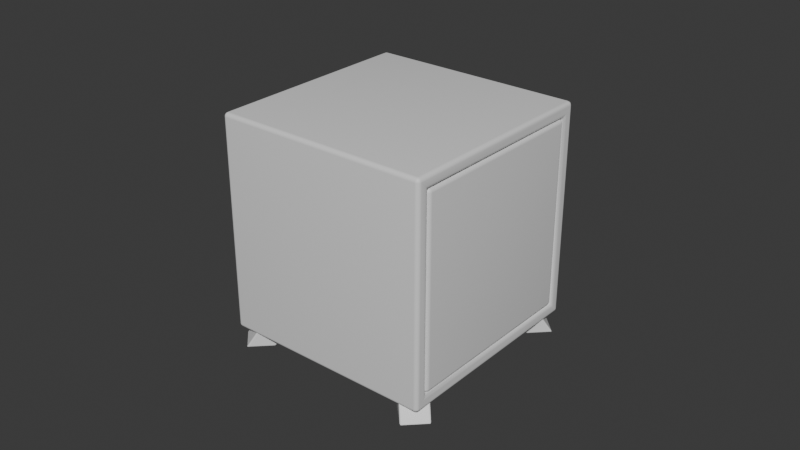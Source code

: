 # Source: FirstSafe.blend  (saved by Blender 4.5.90; exported with 4.5.12 LTS)
import bpy
from mathutils import Matrix  # noqa: F401  (used for matrix-valued properties, if any)

bpy.ops.wm.read_factory_settings(use_empty=True)
scene = bpy.context.scene
scene.name = 'Scene'

# ---- collections
col_collection = bpy.data.collections.new('Collection'); scene.collection.children.link(col_collection)

# ---- materials (node trees are filled in below, after node groups)
mat_safe = bpy.data.materials.new('safe')
mat_safe.alpha_threshold = 0.0
mat_safe.roughness = 0.5
mat_safe.line_color = (0.0, 0.0, 0.0, 1.0)
mat_bottom = bpy.data.materials.new('bottom')

# ---- material node trees
mat_safe.use_nodes = True; mat_safe.node_tree.nodes.clear()
_N = mat_safe.node_tree.nodes; _L = mat_safe.node_tree.links
n0 = _N.new('ShaderNodeOutputMaterial'); n0.name = 'Material Output'; n0.location = (200, 100)
n1 = _N.new('ShaderNodeBsdfPrincipled'); n1.name = 'Principled BSDF'; n1.location = (-200, 100)
n1.inputs[3].default_value = 1.45
_L.new(n1.outputs[0], n0.inputs[0])
n0.is_active_output = True
mat_bottom.use_nodes = True; mat_bottom.node_tree.nodes.clear()
_N = mat_bottom.node_tree.nodes; _L = mat_bottom.node_tree.links
n0 = _N.new('ShaderNodeBsdfPrincipled'); n0.name = 'Principled BSDF'; n0.location = (-200, 100)
n1 = _N.new('ShaderNodeOutputMaterial'); n1.name = 'Material Output'; n1.location = (200, 100)
_L.new(n0.outputs[0], n1.inputs[0])
n1.is_active_output = True

# ---- world
world_world = bpy.data.worlds.new('World'); scene.world = world_world
world_world.use_nodes = True; world_world.node_tree.nodes.clear()
_N = world_world.node_tree.nodes; _L = world_world.node_tree.links
n0 = _N.new('ShaderNodeOutputWorld'); n0.name = 'World Output'; n0.location = (200, 100)
n1 = _N.new('ShaderNodeBackground'); n1.name = 'Background'; n1.location = (-200, 100)
n1.inputs[0].default_value = (0.05088, 0.05088, 0.05088, 1.0)
_L.new(n1.outputs[0], n0.inputs[0])
n0.is_active_output = True
world_world.color = (0.05088, 0.05088, 0.05088)
world_world.sun_shadow_jitter_overblur = 0.0

# ---- meshes
me_cube = bpy.data.meshes.new('Cube')
me_cube.from_pydata([(1.0, 0.8799, 0.8799), (1.0, 0.8799, -0.8799), (1.0, -0.8799, 0.8799), (1.0, -0.8799, -0.8799), (-1.0, 1.0, 1.0), (-1.0, 1.0, -1.0), (-1.0, -1.0, 1.0), (-1.0, -1.0, -1.0), (1.0, 1.0, 1.0), (1.0, 1.0, -1.0), (1.0, -1.0, 1.0), (1.0, -1.0, -1.0), (0.9, 0.7903, 0.8028), (0.9, 0.7903, -0.8063), (0.9, -0.7903, 0.8028), (0.9, -0.7903, -0.8063), (0.9, 0.8799, 0.8799), (0.9, 0.8799, -0.8799), (0.9, -0.8799, 0.8799), (0.9, -0.8799, -0.8799), (-0.9, 0.7903, 0.8028), (-0.9, 0.7903, -0.8063), (-0.9, -0.7903, 0.8028), (-0.9, -0.7903, -0.8063)], [], [(8, 4, 6, 10), (11, 10, 6, 7), (7, 6, 4, 5), (5, 9, 11, 7), (0, 2, 18, 16), (5, 4, 8, 9), (0, 1, 9, 8), (3, 2, 10, 11), (2, 0, 8, 10), (1, 3, 11, 9), (15, 13, 21, 23), (1, 0, 16, 17), (3, 1, 17, 19), (2, 3, 19, 18), (12, 13, 17, 16), (15, 14, 18, 19), (14, 12, 16, 18), (13, 15, 19, 17), (21, 20, 22, 23), (14, 15, 23, 22), (12, 14, 22, 20), (13, 12, 20, 21)])
me_cube.polygons.foreach_set('use_smooth', [True] * 22)
_uv = me_cube.uv_layers.new(name='UVMap')
_uv.uv.foreach_set('vector', [0.2717, 2.052e-08, 0.2717, 0.2717, 1.188e-08, 0.2717, 3.239e-08, 2.446e-15, 0.2717, 0.5435, 7.559e-09, 0.5435, 2.808e-08, 0.2717, 0.2717, 0.2717, 0.5435, 0.2717, 0.2717, 0.2717, 0.2717, 4.319e-09, 0.5435, 2.483e-08, 0.5435, 0.2717, 0.5435, 0.5435, 0.2717, 0.5435, 0.2717, 0.2717, 0.4904, 0.7826, 0.4904, 0.5435, 0.504, 0.5435, 0.504, 0.7826, 0.2717, 0.8152, 3.24e-09, 0.8152, 2.376e-08, 0.5435, 0.2717, 0.5435, 0.5598, 0.2554, 0.7989, 0.2554, 0.8152, 0.2717, 0.5435, 0.2717, 0.7989, 0.01631, 0.5598, 0.01631, 0.5435, 8.638e-09, 0.8152, 2.915e-08, 0.5598, 0.01631, 0.5598, 0.2554, 0.5435, 0.2717, 0.5435, 8.638e-09, 0.7989, 0.2554, 0.7989, 0.01631, 0.8152, 2.915e-08, 0.8152, 0.2717, 0.7621, 0.5109, 0.9769, 0.5109, 0.9769, 0.7554, 0.7621, 0.7554, 0.504, 0.7826, 0.504, 0.5435, 0.5176, 0.5435, 0.5176, 0.7826, 0.5311, 0.5435, 0.5311, 0.7826, 0.5176, 0.7826, 0.5176, 0.5435, 0.7962, 0.2717, 0.7962, 0.5109, 0.7826, 0.5109, 0.7826, 0.2717, 0.554, 0.4987, 0.7726, 0.4987, 0.7826, 0.5109, 0.5435, 0.5109, 0.7726, 0.2839, 0.554, 0.2839, 0.5435, 0.2717, 0.7826, 0.2717, 0.554, 0.2839, 0.554, 0.4987, 0.5435, 0.5109, 0.5435, 0.2717, 0.7726, 0.4987, 0.7726, 0.2839, 0.7826, 0.2717, 0.7826, 0.5109, 0.7583, 0.9741, 0.7583, 0.7554, 0.973, 0.7554, 0.973, 0.9741, 0.5435, 0.5109, 0.7621, 0.5109, 0.7621, 0.7554, 0.5435, 0.7554, 0.7583, 1.0, 0.5435, 1.0, 0.5435, 0.7554, 0.7583, 0.7554, 0.4904, 0.7881, 0.2717, 0.7881, 0.2717, 0.5435, 0.4904, 0.5435])
me_cube.materials.append(mat_safe)
me_cube.use_mirror_vertex_groups = False
me_cube.update()
me_cube_001 = bpy.data.meshes.new('Cube.001')
me_cube_001.from_pydata([(0.0, 0.0, 0.0), (0.0, 0.0, -1.76), (0.0, -1.76, 0.0), (0.0, -1.76, -1.76), (-0.1, -0.07906, -0.07906), (-0.1, -0.07906, -1.681), (-0.1, -1.681, -0.07906), (-0.1, -1.681, -1.681), (-0.1, 0.0, 0.0), (-0.1, 0.0, -1.76), (-0.1, -1.76, 0.0), (-0.1, -1.76, -1.76), (-0.252, -0.07906, -0.07906), (-0.252, -0.07906, -1.681), (-0.252, -1.681, -0.07906), (-0.252, -1.681, -1.681)], [], [(1, 0, 2, 3), (7, 15, 13, 5), (0, 8, 10, 2), (1, 9, 8, 0), (3, 11, 9, 1), (2, 10, 11, 3), (4, 8, 9, 5), (7, 11, 10, 6), (6, 10, 8, 4), (5, 9, 11, 7), (13, 15, 14, 12), (6, 14, 15, 7), (4, 12, 14, 6), (5, 13, 12, 4)])
me_cube_001.polygons.foreach_set('use_smooth', [True] * 14)
_uv = me_cube_001.uv_layers.new(name='UVMap')
_uv.uv.foreach_set('vector', [0.4431, 0.8862, 0.4431, 0.4431, 0.0, 0.4431, 0.0, 0.8862, 0.9098, 0.4431, 0.8716, 0.4431, 0.8716, 0.8464, 0.9098, 0.8464, 0.4431, 0.4431, 0.4683, 0.4431, 0.4683, 0.0, 0.4431, 0.0, 0.4431, 0.8862, 0.4683, 0.8862, 0.4683, 0.4431, 0.4431, 0.4431, 0.9748, 0.0, 0.9496, 0.0, 0.9496, 0.4431, 0.9748, 0.4431, 1.0, 0.0, 0.9748, 0.0, 0.9748, 0.4431, 1.0, 0.4431, 0.4882, 0.4232, 0.4683, 0.4431, 0.9114, 0.4431, 0.8915, 0.4232, 0.8915, 0.01991, 0.9114, 3.879e-08, 0.4683, 5.34e-09, 0.4882, 0.01991, 0.4882, 0.01991, 0.4683, 5.34e-09, 0.4683, 0.4431, 0.4882, 0.4232, 0.8915, 0.4232, 0.9114, 0.4431, 0.9114, 3.879e-08, 0.8915, 0.01991, 0.4683, 0.8464, 0.8716, 0.8464, 0.8716, 0.4431, 0.4683, 0.4431, 0.9481, 0.4431, 0.9098, 0.4431, 0.9098, 0.8464, 0.9481, 0.8464, 0.9114, 0.4033, 0.9496, 0.4033, 0.9496, 0.0, 0.9114, 0.0, 0.9481, 0.8464, 0.9864, 0.8464, 0.9864, 0.4431, 0.9481, 0.4431])
me_cube_001.materials.append(mat_safe)
me_cube_001.use_mirror_vertex_groups = False
me_cube_001.update()
me_cube_008 = bpy.data.meshes.new('Cube.008')
me_cube_008.from_pydata([(-0.125, -0.001346, -0.09375), (-0.125, -0.125, 0.09375), (-0.125, 0.2487, -0.09375), (-0.125, 0.125, 0.09375), (0.125, -0.001346, -0.09375), (0.125, -0.125, 0.09375), (0.125, 0.2487, -0.09375), (0.125, 0.125, 0.09375), (1.102, -0.9781, -0.09375), (0.9781, -0.9781, 0.09375), (1.352, -0.9781, -0.09375), (1.228, -0.9781, 0.09375), (1.102, -1.228, -0.09375), (0.9781, -1.228, 0.09375), (1.352, -1.228, -0.09375), (1.228, -1.228, 0.09375), (-1.102, -1.228, -0.09375), (-0.9781, -1.228, 0.09375), (-1.352, -1.228, -0.09375), (-1.228, -1.228, 0.09375), (-1.102, -0.9781, -0.09375), (-0.9781, -0.9781, 0.09375), (-1.352, -0.9781, -0.09375), (-1.228, -0.9781, 0.09375), (0.125, -2.205, -0.09375), (0.125, -2.081, 0.09375), (0.125, -2.455, -0.09375), (0.125, -2.331, 0.09375), (-0.125, -2.205, -0.09375), (-0.125, -2.081, 0.09375), (-0.125, -2.455, -0.09375), (-0.125, -2.331, 0.09375)], [], [(0, 1, 3, 2), (2, 3, 7, 6), (6, 7, 5, 4), (4, 5, 1, 0), (2, 6, 4, 0), (7, 3, 1, 5), (8, 9, 11, 10), (10, 11, 15, 14), (14, 15, 13, 12), (12, 13, 9, 8), (10, 14, 12, 8), (15, 11, 9, 13), (16, 17, 19, 18), (18, 19, 23, 22), (22, 23, 21, 20), (20, 21, 17, 16), (18, 22, 20, 16), (23, 19, 17, 21), (24, 25, 27, 26), (26, 27, 31, 30), (30, 31, 29, 28), (28, 29, 25, 24), (26, 30, 28, 24), (31, 27, 25, 29)])
_uv = me_cube_008.uv_layers.new(name='UVMap')
_uv.uv.foreach_set('vector', [0.1605, 0.479, 0.1605, 0.2792, 0.3211, 0.3586, 0.3211, 0.5584, 0.3582, 0.7375, 0.1791, 0.7375, 0.1791, 0.5584, 0.3582, 0.5584, 0.4816, 0.5562, 0.4816, 0.3583, 0.6418, 0.2781, 0.6418, 0.4761, 0.5373, 0.7375, 0.3582, 0.7375, 0.3582, 0.5584, 0.5373, 0.5584, 0.3582, 0.7489, 0.3582, 0.928, 0.1791, 0.928, 0.1791, 0.7489, 0.8209, 1.927e-08, 0.8209, 0.1791, 0.6418, 0.1791, 0.6418, 5.752e-09, 3.621e-08, 0.1998, 3.828e-08, 1.893e-08, 0.1605, 0.07941, 0.1605, 0.2792, 0.9845, 0.8955, 0.8209, 0.8955, 0.8209, 0.7164, 0.9845, 0.7164, 0.3211, 0.2792, 0.3211, 0.07941, 0.4816, 3.134e-08, 0.4816, 0.1998, 0.7164, 0.928, 0.5373, 0.928, 0.5373, 0.7489, 0.7164, 0.7489, 0.8209, 0.3582, 0.6418, 0.3582, 0.6418, 0.1791, 0.8209, 0.1791, 1.0, 0.0, 1.0, 0.1791, 0.8209, 0.1791, 0.8209, 0.0, 0.3211, 0.479, 0.3211, 0.2792, 0.4816, 0.3586, 0.4816, 0.5584, 1.0, 0.3582, 0.8209, 0.3582, 0.8209, 0.1791, 1.0, 0.1791, 0.1605, 0.2792, 0.1605, 0.07941, 0.3211, 3.074e-08, 0.3211, 0.1998, 0.0, 0.7489, 0.0, 0.5584, 0.1791, 0.5584, 0.1791, 0.7489, 1.0, 0.3582, 1.0, 0.5373, 0.8209, 0.5373, 0.8209, 0.3582, 0.8209, 0.5373, 0.6418, 0.5373, 0.6418, 0.3582, 0.8209, 0.3582, 0.4816, 0.198, 0.4816, -1.978e-08, 0.6418, 0.08015, 0.6418, 0.2781, 0.8209, 0.7164, 0.6418, 0.7164, 0.6418, 0.5373, 0.8209, 0.5373, 1.377e-07, 0.5584, 1.356e-07, 0.3586, 0.1605, 0.2792, 0.1605, 0.479, 0.1791, 0.928, 4.667e-09, 0.928, 1.819e-08, 0.7489, 0.1791, 0.7489, 0.8209, 0.7164, 0.8209, 0.5373, 1.0, 0.5373, 1.0, 0.7164, 0.3582, 0.928, 0.3582, 0.7489, 0.5373, 0.7489, 0.5373, 0.928])
me_cube_008.materials.append(mat_bottom)
me_cube_008.update()

# ---- objects
ob_cube = bpy.data.objects.new('Cube', me_cube)
ob_cube_001 = bpy.data.objects.new('Cube.001', me_cube_001)
ob_cube_005 = bpy.data.objects.new('Cube.005', me_cube_008)

# ---- transforms, parenting, visibility, modifiers, constraints
ob_cube.location = (0.0, 0.0, 0.0)
ob_cube.lock_rotations_4d = False
ob_cube.empty_display_type = 'ARROWS'
ob_cube.lineart.crease_threshold = 0.0
_m = ob_cube.modifiers.new('Bevel', 'BEVEL')
_m.width = 0.2
_m.width_pct = 0.2
_m.segments = 7
ob_cube_001.location = (1.0, 0.8799, 0.8799)
ob_cube_001.lock_rotations_4d = False
ob_cube_001.empty_display_type = 'ARROWS'
ob_cube_001.lineart.crease_threshold = 0.0
_m = ob_cube_001.modifiers.new('Bevel', 'BEVEL')
_m.width = 0.04
_m.width_pct = 0.04
_m.segments = 7
ob_cube_005.location = (-0.78, -0.78, -1.05)
ob_cube_005.rotation_euler = (0.0, 0.0, 2.356)
_m = ob_cube_005.modifiers.new('Bevel', 'BEVEL')
_m.width = 0.01
_m.width_pct = 0.01
_m.segments = 2

# ---- collection membership
col_collection.objects.link(ob_cube)
col_collection.objects.link(ob_cube_001)
col_collection.objects.link(ob_cube_005)

# ---- scene / render settings (as saved in the file)
scene.frame_start = 1; scene.frame_end = 250; scene.frame_set(166)
scene.render.engine = 'BLENDER_EEVEE_NEXT'
bpy.context.view_layer.update()

# ---- added for rendering (the .blend has no active camera and no usable light): camera, sun
cam_auto = bpy.data.cameras.new('AutoCamera')
cam_auto.lens = 50.0
cam_auto.sensor_width = 36.0
cam_auto.clip_end = 1000.0
ob_auto_camera = bpy.data.objects.new('AutoCamera', cam_auto)
scene.collection.objects.link(ob_auto_camera)
ob_auto_camera.location = (5.36807, -6.44169, 4.22258)
ob_auto_camera.rotation_euler = (1.09748, -7.21219e-08, 0.694738)
scene.camera = ob_auto_camera
light_auto_sun = bpy.data.lights.new('AutoSun', 'SUN')
light_auto_sun.energy = 3.0
light_auto_sun.angle = 0.0523599
ob_auto_sun = bpy.data.objects.new('AutoSun', light_auto_sun)
scene.collection.objects.link(ob_auto_sun)
ob_auto_sun.rotation_euler = (0.872665, 0.174533, 0.523599)
bpy.context.view_layer.update()
